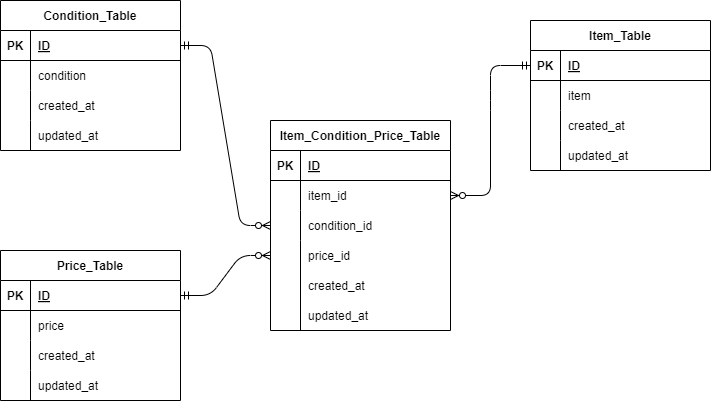

The diagram above was exported from draw.io. Its source (the exported page's mxGraphModel, read from the mxfile embedded in the PNG):
<mxGraphModel dx="780" dy="419" grid="1" gridSize="10" guides="1" tooltips="1" connect="1" arrows="1" fold="1" page="1" pageScale="1" pageWidth="850" pageHeight="1100" math="0" shadow="0">
  <root>
    <mxCell id="0" />
    <mxCell id="1" parent="0" />
    <mxCell id="2" value="Price_Table" style="shape=table;startSize=30;container=1;collapsible=1;childLayout=tableLayout;fixedRows=1;rowLines=0;fontStyle=1;align=center;resizeLast=1;" vertex="1" parent="1">
      <mxGeometry x="20" y="280" width="180" height="150" as="geometry" />
    </mxCell>
    <mxCell id="3" value="" style="shape=tableRow;horizontal=0;startSize=0;swimlaneHead=0;swimlaneBody=0;fillColor=none;collapsible=0;dropTarget=0;points=[[0,0.5],[1,0.5]];portConstraint=eastwest;top=0;left=0;right=0;bottom=1;" vertex="1" parent="2">
      <mxGeometry y="30" width="180" height="30" as="geometry" />
    </mxCell>
    <mxCell id="4" value="PK" style="shape=partialRectangle;connectable=0;fillColor=none;top=0;left=0;bottom=0;right=0;fontStyle=1;overflow=hidden;" vertex="1" parent="3">
      <mxGeometry width="30" height="30" as="geometry">
        <mxRectangle width="30" height="30" as="alternateBounds" />
      </mxGeometry>
    </mxCell>
    <mxCell id="5" value="ID" style="shape=partialRectangle;connectable=0;fillColor=none;top=0;left=0;bottom=0;right=0;align=left;spacingLeft=6;fontStyle=5;overflow=hidden;" vertex="1" parent="3">
      <mxGeometry x="30" width="150" height="30" as="geometry">
        <mxRectangle width="150" height="30" as="alternateBounds" />
      </mxGeometry>
    </mxCell>
    <mxCell id="6" value="" style="shape=tableRow;horizontal=0;startSize=0;swimlaneHead=0;swimlaneBody=0;fillColor=none;collapsible=0;dropTarget=0;points=[[0,0.5],[1,0.5]];portConstraint=eastwest;top=0;left=0;right=0;bottom=0;" vertex="1" parent="2">
      <mxGeometry y="60" width="180" height="30" as="geometry" />
    </mxCell>
    <mxCell id="7" value="" style="shape=partialRectangle;connectable=0;fillColor=none;top=0;left=0;bottom=0;right=0;editable=1;overflow=hidden;" vertex="1" parent="6">
      <mxGeometry width="30" height="30" as="geometry">
        <mxRectangle width="30" height="30" as="alternateBounds" />
      </mxGeometry>
    </mxCell>
    <mxCell id="8" value="price" style="shape=partialRectangle;connectable=0;fillColor=none;top=0;left=0;bottom=0;right=0;align=left;spacingLeft=6;overflow=hidden;" vertex="1" parent="6">
      <mxGeometry x="30" width="150" height="30" as="geometry">
        <mxRectangle width="150" height="30" as="alternateBounds" />
      </mxGeometry>
    </mxCell>
    <mxCell id="9" value="" style="shape=tableRow;horizontal=0;startSize=0;swimlaneHead=0;swimlaneBody=0;fillColor=none;collapsible=0;dropTarget=0;points=[[0,0.5],[1,0.5]];portConstraint=eastwest;top=0;left=0;right=0;bottom=0;" vertex="1" parent="2">
      <mxGeometry y="90" width="180" height="30" as="geometry" />
    </mxCell>
    <mxCell id="10" value="" style="shape=partialRectangle;connectable=0;fillColor=none;top=0;left=0;bottom=0;right=0;editable=1;overflow=hidden;" vertex="1" parent="9">
      <mxGeometry width="30" height="30" as="geometry">
        <mxRectangle width="30" height="30" as="alternateBounds" />
      </mxGeometry>
    </mxCell>
    <mxCell id="11" value="created_at" style="shape=partialRectangle;connectable=0;fillColor=none;top=0;left=0;bottom=0;right=0;align=left;spacingLeft=6;overflow=hidden;" vertex="1" parent="9">
      <mxGeometry x="30" width="150" height="30" as="geometry">
        <mxRectangle width="150" height="30" as="alternateBounds" />
      </mxGeometry>
    </mxCell>
    <mxCell id="12" value="" style="shape=tableRow;horizontal=0;startSize=0;swimlaneHead=0;swimlaneBody=0;fillColor=none;collapsible=0;dropTarget=0;points=[[0,0.5],[1,0.5]];portConstraint=eastwest;top=0;left=0;right=0;bottom=0;" vertex="1" parent="2">
      <mxGeometry y="120" width="180" height="30" as="geometry" />
    </mxCell>
    <mxCell id="13" value="" style="shape=partialRectangle;connectable=0;fillColor=none;top=0;left=0;bottom=0;right=0;editable=1;overflow=hidden;" vertex="1" parent="12">
      <mxGeometry width="30" height="30" as="geometry">
        <mxRectangle width="30" height="30" as="alternateBounds" />
      </mxGeometry>
    </mxCell>
    <mxCell id="14" value="updated_at" style="shape=partialRectangle;connectable=0;fillColor=none;top=0;left=0;bottom=0;right=0;align=left;spacingLeft=6;overflow=hidden;" vertex="1" parent="12">
      <mxGeometry x="30" width="150" height="30" as="geometry">
        <mxRectangle width="150" height="30" as="alternateBounds" />
      </mxGeometry>
    </mxCell>
    <mxCell id="15" value="Condition_Table" style="shape=table;startSize=30;container=1;collapsible=1;childLayout=tableLayout;fixedRows=1;rowLines=0;fontStyle=1;align=center;resizeLast=1;" vertex="1" parent="1">
      <mxGeometry x="20" y="30" width="180" height="150" as="geometry" />
    </mxCell>
    <mxCell id="16" value="" style="shape=tableRow;horizontal=0;startSize=0;swimlaneHead=0;swimlaneBody=0;fillColor=none;collapsible=0;dropTarget=0;points=[[0,0.5],[1,0.5]];portConstraint=eastwest;top=0;left=0;right=0;bottom=1;" vertex="1" parent="15">
      <mxGeometry y="30" width="180" height="30" as="geometry" />
    </mxCell>
    <mxCell id="17" value="PK" style="shape=partialRectangle;connectable=0;fillColor=none;top=0;left=0;bottom=0;right=0;fontStyle=1;overflow=hidden;" vertex="1" parent="16">
      <mxGeometry width="30" height="30" as="geometry">
        <mxRectangle width="30" height="30" as="alternateBounds" />
      </mxGeometry>
    </mxCell>
    <mxCell id="18" value="ID" style="shape=partialRectangle;connectable=0;fillColor=none;top=0;left=0;bottom=0;right=0;align=left;spacingLeft=6;fontStyle=5;overflow=hidden;" vertex="1" parent="16">
      <mxGeometry x="30" width="150" height="30" as="geometry">
        <mxRectangle width="150" height="30" as="alternateBounds" />
      </mxGeometry>
    </mxCell>
    <mxCell id="19" value="" style="shape=tableRow;horizontal=0;startSize=0;swimlaneHead=0;swimlaneBody=0;fillColor=none;collapsible=0;dropTarget=0;points=[[0,0.5],[1,0.5]];portConstraint=eastwest;top=0;left=0;right=0;bottom=0;" vertex="1" parent="15">
      <mxGeometry y="60" width="180" height="30" as="geometry" />
    </mxCell>
    <mxCell id="20" value="" style="shape=partialRectangle;connectable=0;fillColor=none;top=0;left=0;bottom=0;right=0;editable=1;overflow=hidden;" vertex="1" parent="19">
      <mxGeometry width="30" height="30" as="geometry">
        <mxRectangle width="30" height="30" as="alternateBounds" />
      </mxGeometry>
    </mxCell>
    <mxCell id="21" value="condition" style="shape=partialRectangle;connectable=0;fillColor=none;top=0;left=0;bottom=0;right=0;align=left;spacingLeft=6;overflow=hidden;" vertex="1" parent="19">
      <mxGeometry x="30" width="150" height="30" as="geometry">
        <mxRectangle width="150" height="30" as="alternateBounds" />
      </mxGeometry>
    </mxCell>
    <mxCell id="22" value="" style="shape=tableRow;horizontal=0;startSize=0;swimlaneHead=0;swimlaneBody=0;fillColor=none;collapsible=0;dropTarget=0;points=[[0,0.5],[1,0.5]];portConstraint=eastwest;top=0;left=0;right=0;bottom=0;" vertex="1" parent="15">
      <mxGeometry y="90" width="180" height="30" as="geometry" />
    </mxCell>
    <mxCell id="23" value="" style="shape=partialRectangle;connectable=0;fillColor=none;top=0;left=0;bottom=0;right=0;editable=1;overflow=hidden;" vertex="1" parent="22">
      <mxGeometry width="30" height="30" as="geometry">
        <mxRectangle width="30" height="30" as="alternateBounds" />
      </mxGeometry>
    </mxCell>
    <mxCell id="24" value="created_at" style="shape=partialRectangle;connectable=0;fillColor=none;top=0;left=0;bottom=0;right=0;align=left;spacingLeft=6;overflow=hidden;" vertex="1" parent="22">
      <mxGeometry x="30" width="150" height="30" as="geometry">
        <mxRectangle width="150" height="30" as="alternateBounds" />
      </mxGeometry>
    </mxCell>
    <mxCell id="25" value="" style="shape=tableRow;horizontal=0;startSize=0;swimlaneHead=0;swimlaneBody=0;fillColor=none;collapsible=0;dropTarget=0;points=[[0,0.5],[1,0.5]];portConstraint=eastwest;top=0;left=0;right=0;bottom=0;" vertex="1" parent="15">
      <mxGeometry y="120" width="180" height="30" as="geometry" />
    </mxCell>
    <mxCell id="26" value="" style="shape=partialRectangle;connectable=0;fillColor=none;top=0;left=0;bottom=0;right=0;editable=1;overflow=hidden;" vertex="1" parent="25">
      <mxGeometry width="30" height="30" as="geometry">
        <mxRectangle width="30" height="30" as="alternateBounds" />
      </mxGeometry>
    </mxCell>
    <mxCell id="27" value="updated_at" style="shape=partialRectangle;connectable=0;fillColor=none;top=0;left=0;bottom=0;right=0;align=left;spacingLeft=6;overflow=hidden;" vertex="1" parent="25">
      <mxGeometry x="30" width="150" height="30" as="geometry">
        <mxRectangle width="150" height="30" as="alternateBounds" />
      </mxGeometry>
    </mxCell>
    <mxCell id="28" value="Item_Table" style="shape=table;startSize=30;container=1;collapsible=1;childLayout=tableLayout;fixedRows=1;rowLines=0;fontStyle=1;align=center;resizeLast=1;" vertex="1" parent="1">
      <mxGeometry x="550" y="50" width="180" height="150" as="geometry" />
    </mxCell>
    <mxCell id="29" value="" style="shape=tableRow;horizontal=0;startSize=0;swimlaneHead=0;swimlaneBody=0;fillColor=none;collapsible=0;dropTarget=0;points=[[0,0.5],[1,0.5]];portConstraint=eastwest;top=0;left=0;right=0;bottom=1;" vertex="1" parent="28">
      <mxGeometry y="30" width="180" height="30" as="geometry" />
    </mxCell>
    <mxCell id="30" value="PK" style="shape=partialRectangle;connectable=0;fillColor=none;top=0;left=0;bottom=0;right=0;fontStyle=1;overflow=hidden;" vertex="1" parent="29">
      <mxGeometry width="30" height="30" as="geometry">
        <mxRectangle width="30" height="30" as="alternateBounds" />
      </mxGeometry>
    </mxCell>
    <mxCell id="31" value="ID" style="shape=partialRectangle;connectable=0;fillColor=none;top=0;left=0;bottom=0;right=0;align=left;spacingLeft=6;fontStyle=5;overflow=hidden;" vertex="1" parent="29">
      <mxGeometry x="30" width="150" height="30" as="geometry">
        <mxRectangle width="150" height="30" as="alternateBounds" />
      </mxGeometry>
    </mxCell>
    <mxCell id="32" value="" style="shape=tableRow;horizontal=0;startSize=0;swimlaneHead=0;swimlaneBody=0;fillColor=none;collapsible=0;dropTarget=0;points=[[0,0.5],[1,0.5]];portConstraint=eastwest;top=0;left=0;right=0;bottom=0;" vertex="1" parent="28">
      <mxGeometry y="60" width="180" height="30" as="geometry" />
    </mxCell>
    <mxCell id="33" value="" style="shape=partialRectangle;connectable=0;fillColor=none;top=0;left=0;bottom=0;right=0;editable=1;overflow=hidden;" vertex="1" parent="32">
      <mxGeometry width="30" height="30" as="geometry">
        <mxRectangle width="30" height="30" as="alternateBounds" />
      </mxGeometry>
    </mxCell>
    <mxCell id="34" value="item" style="shape=partialRectangle;connectable=0;fillColor=none;top=0;left=0;bottom=0;right=0;align=left;spacingLeft=6;overflow=hidden;" vertex="1" parent="32">
      <mxGeometry x="30" width="150" height="30" as="geometry">
        <mxRectangle width="150" height="30" as="alternateBounds" />
      </mxGeometry>
    </mxCell>
    <mxCell id="35" value="" style="shape=tableRow;horizontal=0;startSize=0;swimlaneHead=0;swimlaneBody=0;fillColor=none;collapsible=0;dropTarget=0;points=[[0,0.5],[1,0.5]];portConstraint=eastwest;top=0;left=0;right=0;bottom=0;" vertex="1" parent="28">
      <mxGeometry y="90" width="180" height="30" as="geometry" />
    </mxCell>
    <mxCell id="36" value="" style="shape=partialRectangle;connectable=0;fillColor=none;top=0;left=0;bottom=0;right=0;editable=1;overflow=hidden;" vertex="1" parent="35">
      <mxGeometry width="30" height="30" as="geometry">
        <mxRectangle width="30" height="30" as="alternateBounds" />
      </mxGeometry>
    </mxCell>
    <mxCell id="37" value="created_at" style="shape=partialRectangle;connectable=0;fillColor=none;top=0;left=0;bottom=0;right=0;align=left;spacingLeft=6;overflow=hidden;" vertex="1" parent="35">
      <mxGeometry x="30" width="150" height="30" as="geometry">
        <mxRectangle width="150" height="30" as="alternateBounds" />
      </mxGeometry>
    </mxCell>
    <mxCell id="38" value="" style="shape=tableRow;horizontal=0;startSize=0;swimlaneHead=0;swimlaneBody=0;fillColor=none;collapsible=0;dropTarget=0;points=[[0,0.5],[1,0.5]];portConstraint=eastwest;top=0;left=0;right=0;bottom=0;" vertex="1" parent="28">
      <mxGeometry y="120" width="180" height="30" as="geometry" />
    </mxCell>
    <mxCell id="39" value="" style="shape=partialRectangle;connectable=0;fillColor=none;top=0;left=0;bottom=0;right=0;editable=1;overflow=hidden;" vertex="1" parent="38">
      <mxGeometry width="30" height="30" as="geometry">
        <mxRectangle width="30" height="30" as="alternateBounds" />
      </mxGeometry>
    </mxCell>
    <mxCell id="40" value="updated_at" style="shape=partialRectangle;connectable=0;fillColor=none;top=0;left=0;bottom=0;right=0;align=left;spacingLeft=6;overflow=hidden;" vertex="1" parent="38">
      <mxGeometry x="30" width="150" height="30" as="geometry">
        <mxRectangle width="150" height="30" as="alternateBounds" />
      </mxGeometry>
    </mxCell>
    <mxCell id="41" value="Item_Condition_Price_Table" style="shape=table;startSize=30;container=1;collapsible=1;childLayout=tableLayout;fixedRows=1;rowLines=0;fontStyle=1;align=center;resizeLast=1;" vertex="1" parent="1">
      <mxGeometry x="290" y="150" width="180" height="210" as="geometry" />
    </mxCell>
    <mxCell id="42" value="" style="shape=tableRow;horizontal=0;startSize=0;swimlaneHead=0;swimlaneBody=0;fillColor=none;collapsible=0;dropTarget=0;points=[[0,0.5],[1,0.5]];portConstraint=eastwest;top=0;left=0;right=0;bottom=1;" vertex="1" parent="41">
      <mxGeometry y="30" width="180" height="30" as="geometry" />
    </mxCell>
    <mxCell id="43" value="PK" style="shape=partialRectangle;connectable=0;fillColor=none;top=0;left=0;bottom=0;right=0;fontStyle=1;overflow=hidden;" vertex="1" parent="42">
      <mxGeometry width="30" height="30" as="geometry">
        <mxRectangle width="30" height="30" as="alternateBounds" />
      </mxGeometry>
    </mxCell>
    <mxCell id="44" value="ID" style="shape=partialRectangle;connectable=0;fillColor=none;top=0;left=0;bottom=0;right=0;align=left;spacingLeft=6;fontStyle=5;overflow=hidden;" vertex="1" parent="42">
      <mxGeometry x="30" width="150" height="30" as="geometry">
        <mxRectangle width="150" height="30" as="alternateBounds" />
      </mxGeometry>
    </mxCell>
    <mxCell id="45" value="" style="shape=tableRow;horizontal=0;startSize=0;swimlaneHead=0;swimlaneBody=0;fillColor=none;collapsible=0;dropTarget=0;points=[[0,0.5],[1,0.5]];portConstraint=eastwest;top=0;left=0;right=0;bottom=0;" vertex="1" parent="41">
      <mxGeometry y="60" width="180" height="30" as="geometry" />
    </mxCell>
    <mxCell id="46" value="" style="shape=partialRectangle;connectable=0;fillColor=none;top=0;left=0;bottom=0;right=0;editable=1;overflow=hidden;" vertex="1" parent="45">
      <mxGeometry width="30" height="30" as="geometry">
        <mxRectangle width="30" height="30" as="alternateBounds" />
      </mxGeometry>
    </mxCell>
    <mxCell id="47" value="item_id" style="shape=partialRectangle;connectable=0;fillColor=none;top=0;left=0;bottom=0;right=0;align=left;spacingLeft=6;overflow=hidden;" vertex="1" parent="45">
      <mxGeometry x="30" width="150" height="30" as="geometry">
        <mxRectangle width="150" height="30" as="alternateBounds" />
      </mxGeometry>
    </mxCell>
    <mxCell id="48" value="" style="shape=tableRow;horizontal=0;startSize=0;swimlaneHead=0;swimlaneBody=0;fillColor=none;collapsible=0;dropTarget=0;points=[[0,0.5],[1,0.5]];portConstraint=eastwest;top=0;left=0;right=0;bottom=0;" vertex="1" parent="41">
      <mxGeometry y="90" width="180" height="30" as="geometry" />
    </mxCell>
    <mxCell id="49" value="" style="shape=partialRectangle;connectable=0;fillColor=none;top=0;left=0;bottom=0;right=0;editable=1;overflow=hidden;" vertex="1" parent="48">
      <mxGeometry width="30" height="30" as="geometry">
        <mxRectangle width="30" height="30" as="alternateBounds" />
      </mxGeometry>
    </mxCell>
    <mxCell id="50" value="condition_id" style="shape=partialRectangle;connectable=0;fillColor=none;top=0;left=0;bottom=0;right=0;align=left;spacingLeft=6;overflow=hidden;" vertex="1" parent="48">
      <mxGeometry x="30" width="150" height="30" as="geometry">
        <mxRectangle width="150" height="30" as="alternateBounds" />
      </mxGeometry>
    </mxCell>
    <mxCell id="51" value="" style="shape=tableRow;horizontal=0;startSize=0;swimlaneHead=0;swimlaneBody=0;fillColor=none;collapsible=0;dropTarget=0;points=[[0,0.5],[1,0.5]];portConstraint=eastwest;top=0;left=0;right=0;bottom=0;" vertex="1" parent="41">
      <mxGeometry y="120" width="180" height="30" as="geometry" />
    </mxCell>
    <mxCell id="52" value="" style="shape=partialRectangle;connectable=0;fillColor=none;top=0;left=0;bottom=0;right=0;editable=1;overflow=hidden;" vertex="1" parent="51">
      <mxGeometry width="30" height="30" as="geometry">
        <mxRectangle width="30" height="30" as="alternateBounds" />
      </mxGeometry>
    </mxCell>
    <mxCell id="53" value="price_id" style="shape=partialRectangle;connectable=0;fillColor=none;top=0;left=0;bottom=0;right=0;align=left;spacingLeft=6;overflow=hidden;" vertex="1" parent="51">
      <mxGeometry x="30" width="150" height="30" as="geometry">
        <mxRectangle width="150" height="30" as="alternateBounds" />
      </mxGeometry>
    </mxCell>
    <mxCell id="54" value="created_at" style="shape=partialRectangle;connectable=0;fillColor=none;top=0;left=0;bottom=0;right=0;align=left;spacingLeft=6;overflow=hidden;" vertex="1" parent="1">
      <mxGeometry x="320" y="300" width="150" height="30" as="geometry">
        <mxRectangle width="150" height="30" as="alternateBounds" />
      </mxGeometry>
    </mxCell>
    <mxCell id="55" value="updated_at" style="shape=partialRectangle;connectable=0;fillColor=none;top=0;left=0;bottom=0;right=0;align=left;spacingLeft=6;overflow=hidden;" vertex="1" parent="1">
      <mxGeometry x="320" y="330" width="150" height="30" as="geometry">
        <mxRectangle width="150" height="30" as="alternateBounds" />
      </mxGeometry>
    </mxCell>
    <mxCell id="56" value="" style="endArrow=none;html=1;rounded=0;" edge="1" parent="1">
      <mxGeometry relative="1" as="geometry">
        <mxPoint x="320" y="280" as="sourcePoint" />
        <mxPoint x="320" y="360" as="targetPoint" />
      </mxGeometry>
    </mxCell>
    <mxCell id="57" value="" style="fontSize=12;html=1;endArrow=ERzeroToMany;startArrow=ERmandOne;exitX=0;exitY=0.5;exitDx=0;exitDy=0;entryX=1;entryY=0.5;entryDx=0;entryDy=0;" edge="1" parent="1" source="29" target="45">
      <mxGeometry width="100" height="100" relative="1" as="geometry">
        <mxPoint x="530" y="100" as="sourcePoint" />
        <mxPoint x="510" y="280" as="targetPoint" />
        <Array as="points">
          <mxPoint x="510" y="95" />
          <mxPoint x="510" y="130" />
          <mxPoint x="510" y="225" />
        </Array>
      </mxGeometry>
    </mxCell>
    <mxCell id="58" value="" style="edgeStyle=entityRelationEdgeStyle;fontSize=12;html=1;endArrow=ERzeroToMany;startArrow=ERmandOne;entryX=0;entryY=0.5;entryDx=0;entryDy=0;" edge="1" parent="1" target="51">
      <mxGeometry width="100" height="100" relative="1" as="geometry">
        <mxPoint x="200" y="325" as="sourcePoint" />
        <mxPoint x="270" y="260" as="targetPoint" />
      </mxGeometry>
    </mxCell>
    <mxCell id="59" value="" style="edgeStyle=entityRelationEdgeStyle;fontSize=12;html=1;endArrow=ERzeroToMany;startArrow=ERmandOne;entryX=0;entryY=0.5;entryDx=0;entryDy=0;exitX=1;exitY=0.5;exitDx=0;exitDy=0;" edge="1" parent="1" source="16" target="48">
      <mxGeometry width="100" height="100" relative="1" as="geometry">
        <mxPoint x="230" y="130" as="sourcePoint" />
        <mxPoint x="310" y="30" as="targetPoint" />
      </mxGeometry>
    </mxCell>
  </root>
</mxGraphModel>